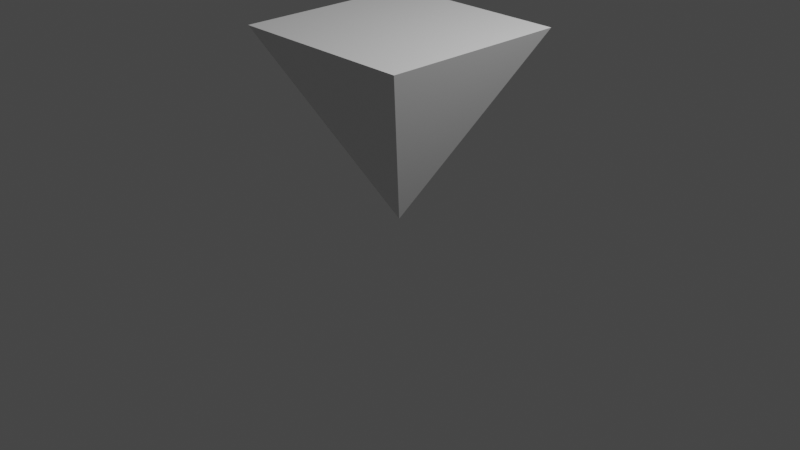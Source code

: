 # Source: pyramid.blend  (saved by Blender 2.83.19; exported with 4.5.12 LTS)
import bpy
from mathutils import Matrix  # noqa: F401  (used for matrix-valued properties, if any)

bpy.ops.wm.read_factory_settings(use_empty=True)
scene = bpy.context.scene
scene.name = 'Scene'

# ---- collections
col_collection = bpy.data.collections.new('Collection'); scene.collection.children.link(col_collection)

# ---- materials (node trees are filled in below, after node groups)
mat_material = bpy.data.materials.new('Material')
mat_material.alpha_threshold = 0.0
mat_material.use_transparent_shadow = False
mat_material.line_color = (0.0, 0.0, 0.0, 1.0)

# ---- material node trees
mat_material.use_nodes = True; mat_material.node_tree.nodes.clear()
_N = mat_material.node_tree.nodes; _L = mat_material.node_tree.links
n0 = _N.new('ShaderNodeOutputMaterial'); n0.name = 'Material Output'; n0.location = (300, 300)
n1 = _N.new('ShaderNodeBsdfPrincipled'); n1.name = 'Principled BSDF'; n1.location = (10, 300)
n1.distribution = 'GGX'
n1.subsurface_method = 'BURLEY'
n1.inputs[2].default_value = 0.4
n1.inputs[3].default_value = 1.45
n1.inputs[27].default_value = (0.0, 0.0, 0.0, 1.0)
n1.inputs[28].default_value = 1.0
_L.new(n1.outputs[0], n0.inputs[0])
n0.is_active_output = True

# ---- world
world_world = bpy.data.worlds.new('World'); scene.world = world_world
world_world.use_nodes = True; world_world.node_tree.nodes.clear()
_N = world_world.node_tree.nodes; _L = world_world.node_tree.links
n0 = _N.new('ShaderNodeOutputWorld'); n0.name = 'World Output'; n0.location = (300, 300)
n1 = _N.new('ShaderNodeBackground'); n1.name = 'Background'; n1.location = (10, 300)
n1.inputs[0].default_value = (0.05088, 0.05088, 0.05088, 1.0)
_L.new(n1.outputs[0], n0.inputs[0])
n0.is_active_output = True
world_world.color = (0.05088, 0.05088, 0.05088)
world_world.use_sun_shadow = False
world_world.sun_shadow_jitter_overblur = 0.0

# ---- cameras
cam_camera = bpy.data.cameras.new('Camera')
cam_camera.clip_end = 100.0
cam_camera.ortho_scale = 7.314

# ---- lights
light_light = bpy.data.lights.new('Light', 'POINT')
light_light.transmission_factor = 0.0
light_light.energy = 1000.0
light_light.shadow_soft_size = 0.1
light_light.shadow_maximum_resolution = 0.006
light_light.use_absolute_resolution = True

# ---- meshes
me_cube = bpy.data.meshes.new('Cube')
me_cube.from_pydata([(1.0, -1.0, 2.0), (-8.742e-08, 0.0, 0.0), (1.0, 1.0, 2.0), (-8.742e-08, 0.0, 0.0), (-1.0, -1.0, 2.0), (-8.742e-08, 0.0, 0.0), (-1.0, 1.0, 2.0), (-8.742e-08, 0.0, 0.0)], [], [(0, 1, 3, 2), (2, 3, 7, 6), (6, 7, 5, 4), (4, 5, 1, 0), (2, 6, 4, 0), (7, 3, 1, 5)])
_uv = me_cube.uv_layers.new(name='UVMap')
_uv.uv.foreach_set('vector', [0.375, 0.0, 0.625, 0.0, 0.625, 0.25, 0.375, 0.25, 0.375, 0.25, 0.625, 0.25, 0.625, 0.5, 0.375, 0.5, 0.375, 0.5, 0.625, 0.5, 0.625, 0.75, 0.375, 0.75, 0.375, 0.75, 0.625, 0.75, 0.625, 1.0, 0.375, 1.0, 0.125, 0.5, 0.375, 0.5, 0.375, 0.75, 0.125, 0.75, 0.625, 0.5, 0.875, 0.5, 0.875, 0.75, 0.625, 0.75])
me_cube.materials.append(mat_material)
me_cube.use_remesh_preserve_volume = False
me_cube.use_remesh_preserve_attributes = False
me_cube.use_mirror_vertex_groups = False
me_cube.update()
arm_armature = bpy.data.armatures.new('Armature')  # bones are not reproduced

# ---- objects
ob_cube = bpy.data.objects.new('Cube', me_cube)
ob_light = bpy.data.objects.new('Light', light_light)
ob_camera = bpy.data.objects.new('Camera', cam_camera)
ob_armature = bpy.data.objects.new('Armature', arm_armature)

# ---- transforms, parenting, visibility, modifiers, constraints
ob_cube.parent = ob_armature
ob_cube.location = (0.0, 0.0, 0.0)
ob_cube.lock_rotations_4d = False
ob_cube.empty_display_type = 'ARROWS'
ob_cube.lineart.crease_threshold = 0.0
_vg = ob_cube.vertex_groups.new(name='Bone')
_vg.add([0, 1, 2, 3, 4, 5, 6, 7], 1.0, 'REPLACE')
_vg = ob_cube.vertex_groups.new(name='Bone.001')
_m = ob_cube.modifiers.new('Armature', 'ARMATURE')
_m.object = ob_armature
ob_light.location = (4.076, 1.005, 5.904)
ob_light.rotation_euler = (0.6503, 0.05522, 1.866)
ob_light.lock_rotations_4d = False
ob_light.empty_display_type = 'ARROWS'
ob_light.color = (0.0, 0.0, 0.0, 0.0)
ob_light.lineart.crease_threshold = 0.0
ob_camera.location = (7.359, -6.926, 4.958)
ob_camera.rotation_euler = (1.109, 0.0, 0.8149)
ob_camera.lock_rotations_4d = False
ob_camera.empty_display_type = 'ARROWS'
ob_camera.color = (0.0, 0.0, 0.0, 0.0)
ob_camera.display_type = 'WIRE'
ob_camera.lineart.crease_threshold = 0.0
ob_armature.location = (0.0, 0.0, 0.0)
ob_armature.show_in_front = True
ob_armature.lineart.crease_threshold = 0.0

# ---- collection membership
col_collection.objects.link(ob_cube)
col_collection.objects.link(ob_light)
col_collection.objects.link(ob_camera)
col_collection.objects.link(ob_armature)

# ---- scene / render settings (as saved in the file)
scene.camera = ob_camera
scene.frame_start = 1; scene.frame_end = 250; scene.frame_set(10)
scene.render.engine = 'BLENDER_EEVEE_NEXT'
scene.cycles.use_denoising = False
scene.cycles.samples = 128
scene.cycles.sampling_pattern = 'TABULATED_SOBOL'
scene.cycles.use_adaptive_sampling = False
scene.cycles.use_light_tree = False
scene.view_settings.view_transform = 'Filmic'
bpy.context.view_layer.update()
